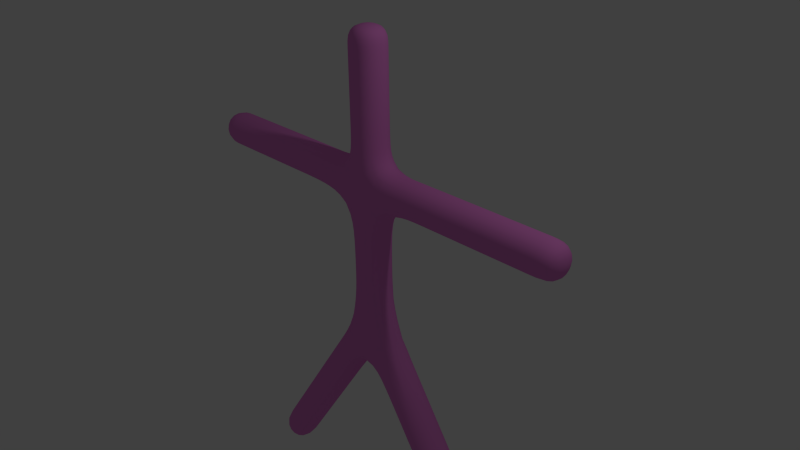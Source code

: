 # Source: stick.blend  (saved by Blender 2.68.0; exported with 4.5.12 LTS)
import bpy
from mathutils import Matrix  # noqa: F401  (used for matrix-valued properties, if any)

bpy.ops.wm.read_factory_settings(use_empty=True)
scene = bpy.context.scene
scene.name = 'Scene'

# ---- collections
col_collection_1 = bpy.data.collections.new('Collection 1'); scene.collection.children.link(col_collection_1)

# ---- materials (node trees are filled in below, after node groups)
mat_material = bpy.data.materials.new('Material')
mat_material.alpha_threshold = 0.0
mat_material.use_transparent_shadow = False
mat_material.diffuse_color = (0.8, 0.2302, 0.6756, 1.0)
mat_material.roughness = 0.5
mat_material.line_color = (0.0, 0.0, 0.0, 1.0)

# ---- material node trees

# ---- world
world_world = bpy.data.worlds.new('World'); scene.world = world_world
world_world.color = (0.05088, 0.05088, 0.05088)
world_world.use_sun_shadow = False
world_world.sun_shadow_jitter_overblur = 0.0
world_world.cycles.sampling_method = 'MANUAL'
world_world.cycles.sample_map_resolution = 256

# ---- cameras
cam_camera = bpy.data.cameras.new('Camera')
cam_camera.clip_end = 100.0
cam_camera.lens = 35.0
cam_camera.sensor_width = 32.0
cam_camera.sensor_height = 18.0
cam_camera.ortho_scale = 7.314
cam_camera.dof.focus_distance = 0.0
cam_camera.dof.aperture_fstop = 128.0

# ---- lights
light_lamp = bpy.data.lights.new('Lamp', 'POINT')
light_lamp.transmission_factor = 0.0
light_lamp.cutoff_distance = 30.0
light_lamp.energy = 100.0
light_lamp.shadow_buffer_clip_start = 1.001
light_lamp.shadow_soft_size = 0.1
light_lamp.shadow_maximum_resolution = 0.006
light_lamp.use_absolute_resolution = True
light_lamp.cycles.use_multiple_importance_sampling = False

# ---- meshes
me_cube = bpy.data.meshes.new('Cube')
me_cube.from_pydata([(3.0, 0.0, 1.0), (2.0, 0.0, -4.0), (1.5, 0.0, 1.0), (1.0, 0.0, -2.5), (0.0, 0.0, -1.0), (0.0, 0.0, 1.0), (0.0, 0.0, 3.0), (-3.0, 0.0, 1.0), (-2.0, 0.0, -4.0), (0.0, 0.0, -1.0), (0.0, 0.0, 2.4), (0.0, 0.0, 1.5), (-1.5, 0.0, 1.0), (-1.0, 0.0, -2.5), (0.0, 0.0, -1.0), (0.0, 0.0, 1.85)], [(4, 5), (10, 6), (2, 0), (3, 1), (14, 9), (11, 5), (15, 10), (2, 5), (3, 4), (14, 4), (15, 11), (12, 7), (13, 8), (12, 5), (13, 4)], [])
me_cube.materials.append(mat_material)
me_cube.use_remesh_preserve_volume = False
me_cube.use_remesh_preserve_attributes = False
me_cube.use_mirror_vertex_groups = False
me_cube.update()
arm_armature = bpy.data.armatures.new('Armature')  # bones are not reproduced

# ---- objects
ob_armature = bpy.data.objects.new('Armature', arm_armature)
ob_cube = bpy.data.objects.new('Cube', me_cube)
ob_lamp = bpy.data.objects.new('Lamp', light_lamp)
ob_camera = bpy.data.objects.new('Camera', cam_camera)

# ---- transforms, parenting, visibility, modifiers, constraints
ob_armature.location = (0.0, 0.0, 0.0)
ob_armature.show_in_front = True
ob_armature.lineart.crease_threshold = 0.0
ob_cube.location = (0.0, 0.0, 0.0)
ob_cube.lock_rotations_4d = False
ob_cube.empty_display_type = 'ARROWS'
ob_cube.lineart.crease_threshold = 0.0
_vg = ob_cube.vertex_groups.new(name='Bone.00')
_vg.add([4, 5], 1.0, 'REPLACE')
_vg = ob_cube.vertex_groups.new(name='Bone.05')
_vg.add([5, 11], 1.0, 'REPLACE')
_vg = ob_cube.vertex_groups.new(name='Bone.10')
_vg.add([11, 15], 1.0, 'REPLACE')
_vg = ob_cube.vertex_groups.new(name='Bone.06')
_vg.add([10, 15], 1.0, 'REPLACE')
_vg = ob_cube.vertex_groups.new(name='Bone.01')
_vg.add([6, 10], 1.0, 'REPLACE')
_vg = ob_cube.vertex_groups.new(name='Bone.07')
_vg.add([2, 5], 1.0, 'REPLACE')
_vg = ob_cube.vertex_groups.new(name='Bone.02')
_vg.add([0, 2], 1.0, 'REPLACE')
_vg = ob_cube.vertex_groups.new(name='Bone.13')
_vg.add([5, 12], 1.0, 'REPLACE')
_vg = ob_cube.vertex_groups.new(name='Bone.11')
_vg.add([7, 12], 1.0, 'REPLACE')
_vg = ob_cube.vertex_groups.new(name='Bone.08')
_vg.add([3, 4], 1.0, 'REPLACE')
_vg = ob_cube.vertex_groups.new(name='Bone.03')
_vg.add([1, 3], 1.0, 'REPLACE')
_vg = ob_cube.vertex_groups.new(name='Bone.09')
_vg.add([4, 14], 1.0, 'REPLACE')
_vg = ob_cube.vertex_groups.new(name='Bone.04')
_vg.add([9, 14], 1.0, 'REPLACE')
_vg = ob_cube.vertex_groups.new(name='Bone.14')
_vg.add([4, 13], 1.0, 'REPLACE')
_vg = ob_cube.vertex_groups.new(name='Bone.12')
_vg.add([8, 13], 1.0, 'REPLACE')
_m = ob_cube.modifiers.new('Skin', 'SKIN')
_m.use_smooth_shade = True
_m = ob_cube.modifiers.new('Armature', 'ARMATURE')
_m.object = ob_armature
_m.use_deform_preserve_volume = True
_m = ob_cube.modifiers.new('Subsurf', 'SUBSURF')
_m.uv_smooth = 'PRESERVE_CORNERS'
_m.quality = 2
_m.show_only_control_edges = False
ob_lamp.location = (4.076, 1.005, 5.904)
ob_lamp.rotation_euler = (0.6503, 0.05522, 1.866)
ob_lamp.lock_rotations_4d = False
ob_lamp.empty_display_type = 'ARROWS'
ob_lamp.color = (0.0, 0.0, 0.0, 0.0)
ob_lamp.lineart.crease_threshold = 0.0
ob_camera.location = (7.481, -6.508, 5.344)
ob_camera.rotation_euler = (1.109, 0.01082, 0.8149)
ob_camera.lock_rotations_4d = False
ob_camera.empty_display_type = 'ARROWS'
ob_camera.color = (0.0, 0.0, 0.0, 0.0)
ob_camera.display_type = 'WIRE'
ob_camera.lineart.crease_threshold = 0.0

# ---- collection membership
col_collection_1.objects.link(ob_armature)
col_collection_1.objects.link(ob_cube)
col_collection_1.objects.link(ob_lamp)
col_collection_1.objects.link(ob_camera)

# ---- scene / render settings (as saved in the file)
scene.camera = ob_camera
scene.frame_start = 1; scene.frame_end = 250; scene.frame_set(1)
scene.render.engine = 'BLENDER_EEVEE_NEXT'
scene.render.image_settings.color_mode = 'RGB'
scene.render.image_settings.compression = 90
scene.render.resolution_percentage = 50
scene.render.dither_intensity = 0.0
scene.cycles.use_denoising = False
scene.cycles.samples = 10
scene.cycles.sampling_pattern = 'TABULATED_SOBOL'
scene.cycles.light_sampling_threshold = 0.0
scene.cycles.use_adaptive_sampling = False
scene.cycles.use_light_tree = False
scene.cycles.blur_glossy = 0.0
scene.cycles.volume_bounces = 1
scene.cycles.pixel_filter_type = 'GAUSSIAN'
scene.cycles.sample_clamp_indirect = 0.0
scene.view_settings.view_transform = 'Standard'
bpy.context.view_layer.update()
